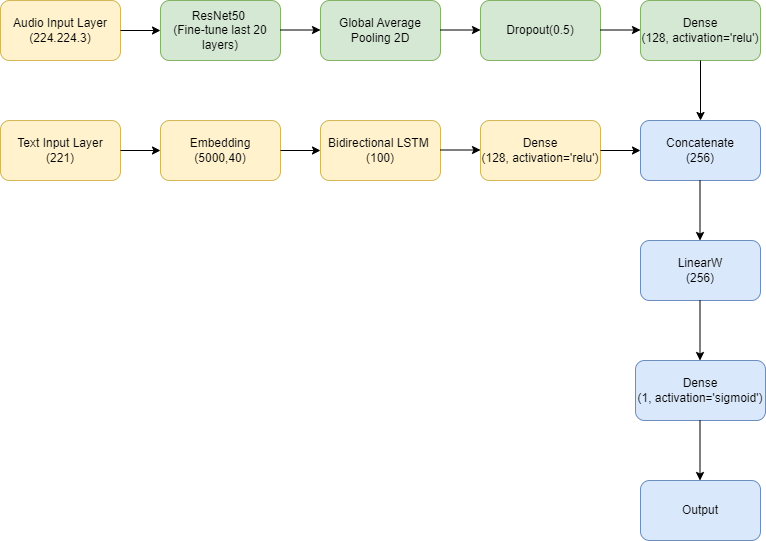

The diagram above was exported from draw.io. Its source (the exported page's mxGraphModel, read from the mxfile embedded in the PNG):
<mxGraphModel dx="1050" dy="618" grid="1" gridSize="10" guides="1" tooltips="1" connect="1" arrows="1" fold="1" page="1" pageScale="1" pageWidth="1100" pageHeight="850" math="0" shadow="0">
  <root>
    <mxCell id="0" />
    <mxCell id="1" parent="0" />
    <mxCell id="fxNdA2ahx_QwDutrOAwe-2" value="ResNet50&amp;nbsp;&lt;div&gt;(Fine-tune last 20 layers)&lt;/div&gt;" style="rounded=1;whiteSpace=wrap;html=1;fillColor=#d5e8d4;strokeColor=#82b366;" vertex="1" parent="1">
      <mxGeometry x="200" y="80" width="120" height="60" as="geometry" />
    </mxCell>
    <mxCell id="fxNdA2ahx_QwDutrOAwe-3" value="Global Average Pooling 2D" style="rounded=1;whiteSpace=wrap;html=1;fillColor=#d5e8d4;strokeColor=#82b366;" vertex="1" parent="1">
      <mxGeometry x="360" y="80" width="120" height="60" as="geometry" />
    </mxCell>
    <mxCell id="fxNdA2ahx_QwDutrOAwe-4" value="Dropout(0.5)" style="rounded=1;whiteSpace=wrap;html=1;fillColor=#d5e8d4;strokeColor=#82b366;" vertex="1" parent="1">
      <mxGeometry x="520" y="80" width="120" height="60" as="geometry" />
    </mxCell>
    <mxCell id="fxNdA2ahx_QwDutrOAwe-5" value="Dense&lt;div&gt;(128, activation='relu')&lt;/div&gt;" style="rounded=1;whiteSpace=wrap;html=1;fillColor=#d5e8d4;strokeColor=#82b366;" vertex="1" parent="1">
      <mxGeometry x="680" y="80" width="120" height="60" as="geometry" />
    </mxCell>
    <mxCell id="fxNdA2ahx_QwDutrOAwe-7" value="Embedding&lt;div&gt;(5000,40)&lt;/div&gt;" style="rounded=1;whiteSpace=wrap;html=1;fillColor=#fff2cc;strokeColor=#d6b656;" vertex="1" parent="1">
      <mxGeometry x="200" y="200" width="120" height="60" as="geometry" />
    </mxCell>
    <mxCell id="fxNdA2ahx_QwDutrOAwe-8" value="Bidirectional LSTM&amp;nbsp;&lt;div&gt;(100)&lt;/div&gt;" style="rounded=1;whiteSpace=wrap;html=1;fillColor=#fff2cc;strokeColor=#d6b656;" vertex="1" parent="1">
      <mxGeometry x="360" y="200" width="120" height="60" as="geometry" />
    </mxCell>
    <mxCell id="fxNdA2ahx_QwDutrOAwe-9" value="Dense&lt;div&gt;(128, activation='relu')&lt;/div&gt;" style="rounded=1;whiteSpace=wrap;html=1;fillColor=#fff2cc;strokeColor=#d6b656;" vertex="1" parent="1">
      <mxGeometry x="520" y="200" width="120" height="60" as="geometry" />
    </mxCell>
    <mxCell id="fxNdA2ahx_QwDutrOAwe-10" value="Concatenate&lt;div&gt;(256)&lt;/div&gt;" style="rounded=1;whiteSpace=wrap;html=1;fillColor=#dae8fc;strokeColor=#6c8ebf;" vertex="1" parent="1">
      <mxGeometry x="680" y="200" width="120" height="60" as="geometry" />
    </mxCell>
    <mxCell id="fxNdA2ahx_QwDutrOAwe-11" value="" style="endArrow=classic;html=1;rounded=0;exitX=1;exitY=0.5;exitDx=0;exitDy=0;entryX=0;entryY=0.5;entryDx=0;entryDy=0;" edge="1" parent="1" source="fxNdA2ahx_QwDutrOAwe-9" target="fxNdA2ahx_QwDutrOAwe-10">
      <mxGeometry width="50" height="50" relative="1" as="geometry">
        <mxPoint x="510" y="350" as="sourcePoint" />
        <mxPoint x="560" y="300" as="targetPoint" />
      </mxGeometry>
    </mxCell>
    <mxCell id="fxNdA2ahx_QwDutrOAwe-12" value="" style="endArrow=classic;html=1;rounded=0;exitX=0.5;exitY=1;exitDx=0;exitDy=0;" edge="1" parent="1" source="fxNdA2ahx_QwDutrOAwe-5" target="fxNdA2ahx_QwDutrOAwe-10">
      <mxGeometry width="50" height="50" relative="1" as="geometry">
        <mxPoint x="510" y="350" as="sourcePoint" />
        <mxPoint x="560" y="300" as="targetPoint" />
      </mxGeometry>
    </mxCell>
    <mxCell id="fxNdA2ahx_QwDutrOAwe-13" value="LinearW&lt;div&gt;(256)&lt;/div&gt;" style="rounded=1;whiteSpace=wrap;html=1;fillColor=#dae8fc;strokeColor=#6c8ebf;" vertex="1" parent="1">
      <mxGeometry x="680" y="320" width="120" height="60" as="geometry" />
    </mxCell>
    <mxCell id="fxNdA2ahx_QwDutrOAwe-14" value="Dense&lt;div&gt;(1, activation='sigmoid')&lt;/div&gt;" style="rounded=1;whiteSpace=wrap;html=1;fillColor=#dae8fc;strokeColor=#6c8ebf;" vertex="1" parent="1">
      <mxGeometry x="675" y="440" width="130" height="60" as="geometry" />
    </mxCell>
    <mxCell id="fxNdA2ahx_QwDutrOAwe-15" value="Output" style="rounded=1;whiteSpace=wrap;html=1;fillColor=#dae8fc;strokeColor=#6c8ebf;" vertex="1" parent="1">
      <mxGeometry x="680" y="560" width="120" height="60" as="geometry" />
    </mxCell>
    <mxCell id="fxNdA2ahx_QwDutrOAwe-16" value="Text Input Layer&lt;div&gt;(221)&lt;/div&gt;" style="rounded=1;whiteSpace=wrap;html=1;fillColor=#fff2cc;strokeColor=#d6b656;" vertex="1" parent="1">
      <mxGeometry x="40" y="200" width="120" height="60" as="geometry" />
    </mxCell>
    <mxCell id="fxNdA2ahx_QwDutrOAwe-17" value="Audio Input Layer&lt;div&gt;(224.224.3)&lt;/div&gt;" style="rounded=1;whiteSpace=wrap;html=1;fillColor=#fff2cc;strokeColor=#d6b656;" vertex="1" parent="1">
      <mxGeometry x="40" y="80" width="120" height="60" as="geometry" />
    </mxCell>
    <mxCell id="fxNdA2ahx_QwDutrOAwe-18" value="" style="endArrow=classic;html=1;rounded=0;exitX=1;exitY=0.5;exitDx=0;exitDy=0;entryX=0;entryY=0.5;entryDx=0;entryDy=0;" edge="1" parent="1" source="fxNdA2ahx_QwDutrOAwe-17" target="fxNdA2ahx_QwDutrOAwe-2">
      <mxGeometry width="50" height="50" relative="1" as="geometry">
        <mxPoint x="510" y="350" as="sourcePoint" />
        <mxPoint x="560" y="300" as="targetPoint" />
      </mxGeometry>
    </mxCell>
    <mxCell id="fxNdA2ahx_QwDutrOAwe-19" value="" style="endArrow=classic;html=1;rounded=0;exitX=1;exitY=0.5;exitDx=0;exitDy=0;entryX=0;entryY=0.5;entryDx=0;entryDy=0;" edge="1" parent="1" source="fxNdA2ahx_QwDutrOAwe-16" target="fxNdA2ahx_QwDutrOAwe-7">
      <mxGeometry width="50" height="50" relative="1" as="geometry">
        <mxPoint x="510" y="350" as="sourcePoint" />
        <mxPoint x="560" y="300" as="targetPoint" />
      </mxGeometry>
    </mxCell>
    <mxCell id="fxNdA2ahx_QwDutrOAwe-20" value="" style="endArrow=classic;html=1;rounded=0;exitX=1;exitY=0.5;exitDx=0;exitDy=0;entryX=0;entryY=0.5;entryDx=0;entryDy=0;" edge="1" parent="1" source="fxNdA2ahx_QwDutrOAwe-7" target="fxNdA2ahx_QwDutrOAwe-8">
      <mxGeometry width="50" height="50" relative="1" as="geometry">
        <mxPoint x="510" y="350" as="sourcePoint" />
        <mxPoint x="560" y="300" as="targetPoint" />
      </mxGeometry>
    </mxCell>
    <mxCell id="fxNdA2ahx_QwDutrOAwe-21" value="" style="endArrow=classic;html=1;rounded=0;entryX=0;entryY=0.5;entryDx=0;entryDy=0;" edge="1" parent="1">
      <mxGeometry width="50" height="50" relative="1" as="geometry">
        <mxPoint x="480" y="109.5" as="sourcePoint" />
        <mxPoint x="520" y="109.5" as="targetPoint" />
      </mxGeometry>
    </mxCell>
    <mxCell id="fxNdA2ahx_QwDutrOAwe-23" value="" style="endArrow=classic;html=1;rounded=0;entryX=0;entryY=0.5;entryDx=0;entryDy=0;" edge="1" parent="1">
      <mxGeometry width="50" height="50" relative="1" as="geometry">
        <mxPoint x="320" y="109.5" as="sourcePoint" />
        <mxPoint x="360" y="109.5" as="targetPoint" />
      </mxGeometry>
    </mxCell>
    <mxCell id="fxNdA2ahx_QwDutrOAwe-26" value="" style="endArrow=classic;html=1;rounded=0;entryX=0;entryY=0.5;entryDx=0;entryDy=0;" edge="1" parent="1">
      <mxGeometry width="50" height="50" relative="1" as="geometry">
        <mxPoint x="480" y="229.5" as="sourcePoint" />
        <mxPoint x="520" y="229.5" as="targetPoint" />
      </mxGeometry>
    </mxCell>
    <mxCell id="fxNdA2ahx_QwDutrOAwe-27" value="" style="endArrow=classic;html=1;rounded=0;exitX=1;exitY=0.5;exitDx=0;exitDy=0;entryX=0;entryY=0.5;entryDx=0;entryDy=0;" edge="1" parent="1">
      <mxGeometry width="50" height="50" relative="1" as="geometry">
        <mxPoint x="640" y="109.5" as="sourcePoint" />
        <mxPoint x="680" y="109.5" as="targetPoint" />
      </mxGeometry>
    </mxCell>
    <mxCell id="fxNdA2ahx_QwDutrOAwe-28" value="" style="endArrow=classic;html=1;rounded=0;exitX=0.5;exitY=1;exitDx=0;exitDy=0;" edge="1" parent="1">
      <mxGeometry width="50" height="50" relative="1" as="geometry">
        <mxPoint x="739.5" y="260" as="sourcePoint" />
        <mxPoint x="739.5" y="320" as="targetPoint" />
      </mxGeometry>
    </mxCell>
    <mxCell id="fxNdA2ahx_QwDutrOAwe-29" value="" style="endArrow=classic;html=1;rounded=0;exitX=0.5;exitY=1;exitDx=0;exitDy=0;" edge="1" parent="1">
      <mxGeometry width="50" height="50" relative="1" as="geometry">
        <mxPoint x="739.5" y="380" as="sourcePoint" />
        <mxPoint x="739.5" y="440" as="targetPoint" />
      </mxGeometry>
    </mxCell>
    <mxCell id="fxNdA2ahx_QwDutrOAwe-30" value="" style="endArrow=classic;html=1;rounded=0;exitX=0.5;exitY=1;exitDx=0;exitDy=0;" edge="1" parent="1">
      <mxGeometry width="50" height="50" relative="1" as="geometry">
        <mxPoint x="739.5" y="500" as="sourcePoint" />
        <mxPoint x="739.5" y="560" as="targetPoint" />
      </mxGeometry>
    </mxCell>
  </root>
</mxGraphModel>